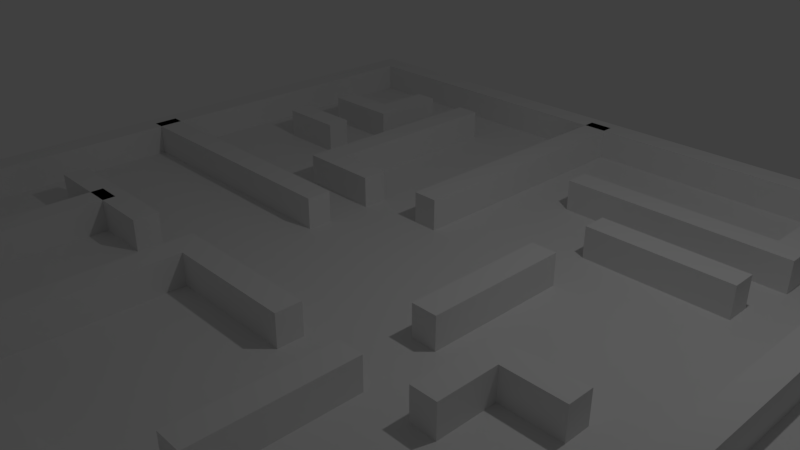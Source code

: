 # Source: simplemaze.blend  (saved by Blender 2.78.0; exported with 4.5.12 LTS)
import bpy
from mathutils import Matrix  # noqa: F401  (used for matrix-valued properties, if any)

bpy.ops.wm.read_factory_settings(use_empty=True)
scene = bpy.context.scene
scene.name = 'Scene'

# ---- collections
col_collection_1 = bpy.data.collections.new('Collection 1'); scene.collection.children.link(col_collection_1)

# ---- materials (node trees are filled in below, after node groups)
mat_material = bpy.data.materials.new('Material')
mat_material.alpha_threshold = 0.0
mat_material.use_transparent_shadow = False
mat_material.roughness = 0.5
mat_material.line_color = (0.0, 0.0, 0.0, 1.0)

# ---- material node trees

# ---- world
world_world = bpy.data.worlds.new('World'); scene.world = world_world
world_world.color = (0.05088, 0.05088, 0.05088)
world_world.use_sun_shadow = False
world_world.sun_shadow_jitter_overblur = 0.0
world_world.cycles.sampling_method = 'MANUAL'

# ---- cameras
cam_camera = bpy.data.cameras.new('Camera')
cam_camera.clip_end = 100.0
cam_camera.lens = 35.0
cam_camera.sensor_width = 32.0
cam_camera.sensor_height = 18.0
cam_camera.ortho_scale = 7.314
cam_camera.dof.focus_distance = 0.0
cam_camera.dof.aperture_fstop = 128.0

# ---- lights
light_lamp = bpy.data.lights.new('Lamp', 'POINT')
light_lamp.transmission_factor = 0.0
light_lamp.cutoff_distance = 30.0
light_lamp.energy = 100.0
light_lamp.shadow_buffer_clip_start = 1.001
light_lamp.shadow_soft_size = 0.1
light_lamp.shadow_maximum_resolution = 0.006
light_lamp.use_absolute_resolution = True

# ---- meshes
me_plane_001 = bpy.data.meshes.new('Plane.001')
me_plane_001.from_pydata([(-6.0, -6.0, -0.04504), (6.0, -6.0, -0.04504), (-6.0, 6.0, -0.04504), (6.0, 6.0, -0.04504), (-6.0, 6.0, 0.05496), (-6.0, -6.0, 0.05496), (6.0, -6.0, 0.05496), (6.0, 6.0, 0.05496)], [], [(0, 2, 3, 1), (5, 6, 7, 4), (0, 1, 6, 5), (1, 3, 7, 6), (2, 0, 5, 4), (3, 2, 4, 7)])
_uv = me_plane_001.uv_layers.new(name='UVMap')
_uv.uv.foreach_set('vector', [0.9677, 0.5, 1.442e-07, 0.5, 0.0, 7.451e-08, 0.9677, 0.0, 1.442e-07, 1.0, 0.0, 0.5, 0.9677, 0.5, 0.9677, 1.0, 0.9758, 0.5, 0.9758, 0.0, 0.9839, 0.0, 0.9839, 0.5, 0.9758, 0.0, 0.9758, 0.5, 0.9677, 0.5, 0.9677, 0.0, 1.0, 0.0, 1.0, 0.5, 0.9919, 0.5, 0.9919, 0.0, 0.9919, 0.0, 0.9919, 0.5, 0.9839, 0.5, 0.9839, 0.0])
me_plane_001.use_remesh_preserve_volume = False
me_plane_001.use_remesh_preserve_attributes = False
me_plane_001.use_mirror_vertex_groups = False
me_plane_001.update()
me_plane = bpy.data.meshes.new('Plane')
me_plane.from_pydata([(-3.0, -1.822, 0.0), (-3.178, -4.0, 0.0), (-2.0, -1.822, 0.0), (-4.0, -1.822, 0.0), (-2.822, 2.822, 0.0), (0.0, -5.179, 0.0), (5.179, -5.179, 0.0), (-0.8215, -5.179, 0.0), (-5.179, -5.179, 0.0), (-5.179, 5.179, 0.0), (5.179, 5.179, 0.0), (-4.0, 2.822, 0.0), (-2.822, 4.0, 0.0), (-4.0, 2.178, 0.0), (-2.178, 4.0, 0.0), (-3.0, 2.178, 0.0), (-5.0, -0.1785, 0.0), (-1.0, 0.8215, 0.0), (-2.178, 0.8215, 0.0), (-1.0, -0.1785, 0.0), (-0.8215, -2.178, 0.0), (0.1785, 1.0, 0.0), (0.1785, 5.0, 0.0), (2.178, 0.0, 0.0), (2.178, 1.0, 0.0), (1.0, 2.822, 0.0), (4.179, 2.822, 0.0), (4.179, 4.0, 0.0), (4.0, 2.178, 0.0), (1.0, -2.178, 0.0), (2.0, 2.178, 0.0), (2.178, -1.0, 0.0), (1.822, -2.0, 0.0), (1.822, -4.0, 0.0), (2.822, -0.8215, 0.0), (2.822, -2.0, 0.0), (4.0, -0.8215, 0.0), (-3.0, -1.822, 0.5), (-3.178, -4.0, 0.5), (-2.0, -1.822, 0.5), (-4.0, -1.822, 0.5), (-2.822, 2.822, 0.5), (0.0, -5.179, 0.5), (5.179, -5.179, 0.5), (-0.8215, -5.179, 0.5), (-5.179, -5.179, 0.5), (-5.179, 5.179, 0.5), (5.179, 5.179, 0.5), (-4.0, 2.822, 0.5), (-2.822, 4.0, 0.5), (-4.0, 2.178, 0.5), (-2.178, 4.0, 0.5), (-3.0, 2.178, 0.5), (-5.0, -0.1785, 0.5), (-1.0, 0.8215, 0.5), (-2.178, 0.8215, 0.5), (-1.0, -0.1785, 0.5), (-0.8215, -2.178, 0.5), (0.1785, 1.0, 0.5), (0.1785, 5.0, 0.5), (2.178, 0.0, 0.5), (2.178, 1.0, 0.5), (1.0, 2.822, 0.5), (4.179, 2.822, 0.5), (4.179, 4.0, 0.5), (4.0, 2.178, 0.5), (1.0, -2.178, 0.5), (2.0, 2.178, 0.5), (2.178, -1.0, 0.5), (1.822, -2.0, 0.5), (1.822, -4.0, 0.5), (2.822, -0.8215, 0.5), (2.822, -2.0, 0.5), (4.0, -0.8215, 0.5), (-3.178, -2.0, 0.5), (-3.0, -1.822, 0.5), (-3.178, -2.0, 0.0), (-3.0, -1.822, 0.0), (-3.0, -2.178, 0.0), (-2.822, -4.0, 0.0), (-2.0, -2.178, 0.0), (-4.0, -2.178, 0.0), (-3.178, 3.178, 0.0), (0.0, -4.821, 0.0), (4.821, -4.821, 0.0), (-1.178, -4.821, 0.0), (-4.821, -4.821, 0.0), (-4.821, 4.821, 0.0), (4.821, 4.821, 0.0), (-4.0, 3.178, 0.0), (-3.178, 4.0, 0.0), (-4.0, 1.822, 0.0), (-1.822, 4.0, 0.0), (-3.0, 1.822, 0.0), (-5.0, 0.1785, 0.0), (-1.0, 1.178, 0.0), (-1.822, 1.178, 0.0), (-1.0, 0.1785, 0.0), (-1.178, -1.822, 0.0), (-0.1785, 1.0, 0.0), (-0.1785, 5.0, 0.0), (1.822, 0.0, 0.0), (1.822, 1.0, 0.0), (1.0, 3.178, 0.0), (3.822, 3.178, 0.0), (3.822, 4.0, 0.0), (4.0, 1.822, 0.0), (1.0, -1.822, 0.0), (2.0, 1.822, 0.0), (1.822, -1.0, 0.0), (2.178, -2.0, 0.0), (2.178, -4.0, 0.0), (3.178, -1.178, 0.0), (3.178, -2.0, 0.0), (4.0, -1.178, 0.0), (-3.0, -2.178, 0.5), (-2.822, -4.0, 0.5), (-2.0, -2.178, 0.5), (-4.0, -2.178, 0.5), (-3.178, 3.178, 0.5), (0.0, -4.821, 0.5), (4.821, -4.821, 0.5), (-1.178, -4.821, 0.5), (-4.821, -4.821, 0.5), (-4.821, 4.821, 0.5), (4.821, 4.821, 0.5), (-4.0, 3.178, 0.5), (-3.178, 4.0, 0.5), (-4.0, 1.822, 0.5), (-1.822, 4.0, 0.5), (-3.0, 1.822, 0.5), (-5.0, 0.1785, 0.5), (-1.0, 1.178, 0.5), (-1.822, 1.178, 0.5), (-1.0, 0.1785, 0.5), (-1.178, -1.822, 0.5), (-0.1785, 1.0, 0.5), (-0.1785, 5.0, 0.5), (1.822, 0.0, 0.5), (1.822, 1.0, 0.5), (1.0, 3.178, 0.5), (3.822, 3.178, 0.5), (3.822, 4.0, 0.5), (4.0, 1.822, 0.5), (1.0, -1.822, 0.5), (2.0, 1.822, 0.5), (1.822, -1.0, 0.5), (2.178, -2.0, 0.5), (2.178, -4.0, 0.5), (3.178, -1.178, 0.5), (3.178, -2.0, 0.5), (4.0, -1.178, 0.5), (-2.822, -2.0, 0.5), (-3.0, -2.178, 0.5), (-2.822, -2.0, 0.0), (-3.0, -2.178, 0.0)], [], [(7, 20, 57, 44), (10, 9, 46, 47), (34, 35, 72, 71), (76, 1, 38, 74), (21, 22, 59, 58), (11, 4, 41, 48), (36, 34, 71, 73), (2, 77, 75, 39), (23, 24, 61, 60), (4, 12, 49, 41), (31, 23, 60, 68), (0, 3, 40, 37), (25, 26, 63, 62), (14, 18, 55, 51), (5, 6, 43, 42), (26, 27, 64, 63), (15, 13, 50, 52), (6, 10, 47, 43), (20, 29, 66, 57), (18, 17, 54, 55), (8, 7, 44, 45), (28, 30, 67, 65), (16, 19, 56, 53), (9, 8, 45, 46), (32, 33, 70, 69), (85, 122, 135, 98), (88, 125, 124, 87), (112, 149, 150, 113), (154, 152, 116, 79), (99, 136, 137, 100), (89, 126, 119, 82), (114, 151, 149, 112), (80, 117, 153, 155), (101, 138, 139, 102), (82, 119, 127, 90), (109, 146, 138, 101), (78, 115, 118, 81), (103, 140, 141, 104), (92, 129, 133, 96), (83, 120, 121, 84), (104, 141, 142, 105), (93, 130, 128, 91), (84, 121, 125, 88), (98, 135, 144, 107), (96, 133, 132, 95), (86, 123, 122, 85), (106, 143, 145, 108), (94, 131, 134, 97), (87, 124, 123, 86), (110, 147, 148, 111), (1, 76, 154, 79), (77, 2, 80, 155), (3, 0, 78, 81), (6, 5, 83, 84), (10, 6, 84, 88), (7, 8, 86, 85), (8, 9, 87, 86), (9, 10, 88, 87), (4, 11, 89, 82), (12, 4, 82, 90), (18, 14, 92, 96), (13, 15, 93, 91), (17, 18, 96, 95), (19, 16, 94, 97), (20, 7, 85, 98), (22, 21, 99, 100), (24, 23, 101, 102), (26, 25, 103, 104), (27, 26, 104, 105), (29, 20, 98, 107), (30, 28, 106, 108), (33, 32, 110, 111), (35, 34, 112, 113), (34, 36, 114, 112), (23, 31, 109, 101), (74, 38, 116, 152), (39, 75, 153, 117), (37, 40, 118, 115), (42, 43, 121, 120), (43, 47, 125, 121), (45, 44, 122, 123), (46, 45, 123, 124), (47, 46, 124, 125), (48, 41, 119, 126), (41, 49, 127, 119), (51, 55, 133, 129), (52, 50, 128, 130), (55, 54, 132, 133), (53, 56, 134, 131), (44, 57, 135, 122), (58, 59, 137, 136), (60, 61, 139, 138), (62, 63, 141, 140), (63, 64, 142, 141), (57, 66, 144, 135), (65, 67, 145, 143), (69, 70, 148, 147), (71, 72, 150, 149), (73, 71, 149, 151), (68, 60, 138, 146), (72, 35, 113, 150), (38, 1, 79, 116), (75, 77, 155, 153), (59, 22, 100, 137), (21, 58, 136, 99), (11, 48, 126, 89), (36, 73, 151, 114), (2, 39, 117, 80), (61, 24, 102, 139), (49, 12, 90, 127), (31, 68, 146, 109), (40, 3, 81, 118), (25, 62, 140, 103), (14, 51, 129, 92), (5, 42, 120, 83), (64, 27, 105, 142), (50, 13, 91, 128), (15, 52, 130, 93), (66, 29, 107, 144), (54, 17, 95, 132), (67, 30, 108, 145), (28, 65, 143, 106), (56, 19, 97, 134), (16, 53, 131, 94), (70, 33, 111, 148), (32, 69, 147, 110), (0, 37, 115, 78), (76, 74, 152, 154)])
_uv = me_plane.uv_layers.new(name='UVMap')
_uv.uv.foreach_set('vector', [0.299, 0.0206, 0.299, 0.1753, 0.2684, 0.1753, 0.2684, 0.0206, 0.07442, 0.0206, 0.07442, 0.5547, 0.0439, 0.5547, 0.0439, 0.0206, 0.227, 0.8273, 0.227, 0.888, 0.1965, 0.888, 0.1965, 0.8273, 0.06352, 0.7794, 0.06352, 0.8825, 0.033, 0.8825, 0.033, 0.7794, 0.2881, 0.1845, 0.2881, 0.3908, 0.2575, 0.3908, 0.2575, 0.1845, 0.2488, 0.8641, 0.2488, 0.8033, 0.2793, 0.8033, 0.2793, 0.8641, 0.299, 0.4515, 0.299, 0.5123, 0.2684, 0.5123, 0.2684, 0.4515, 0.1355, 0.8973, 0.1355, 0.8457, 0.166, 0.8457, 0.166, 0.8973, 0.3905, 0.4423, 0.3905, 0.4939, 0.36, 0.4939, 0.36, 0.4423, 0.1965, 0.8273, 0.1965, 0.888, 0.166, 0.888, 0.166, 0.8273, 0.3905, 0.3908, 0.3905, 0.4423, 0.36, 0.4423, 0.36, 0.3908, 0.3818, 0.8973, 0.3818, 0.8457, 0.4123, 0.8457, 0.4123, 0.8973, 0.1049, 0.8457, 0.1049, 0.6818, 0.1355, 0.6818, 0.1355, 0.8457, 0.166, 0.6818, 0.166, 0.8457, 0.1355, 0.8457, 0.1355, 0.6818, 0.1965, 0.4515, 0.1965, 0.1845, 0.227, 0.1845, 0.227, 0.4515, 0.3295, 0.4515, 0.3295, 0.5123, 0.299, 0.5123, 0.299, 0.4515, 0.3513, 0.8973, 0.3513, 0.8457, 0.3818, 0.8457, 0.3818, 0.8973, 0.0439, 0.0206, 0.0439, 0.5547, 0.01338, 0.5547, 0.01338, 0.0206, 0.384, 0.6118, 0.384, 0.5179, 0.4145, 0.5179, 0.4145, 0.6118, 0.2793, 0.8641, 0.2793, 0.8033, 0.3099, 0.8033, 0.3099, 0.8641, 0.2488, 0.7425, 0.2488, 0.5179, 0.2793, 0.5179, 0.2793, 0.7425, 0.36, 0.3908, 0.36, 0.4939, 0.3295, 0.4939, 0.3295, 0.3908, 0.2881, 0.3908, 0.2881, 0.1845, 0.3186, 0.1845, 0.3186, 0.3908, 0.1049, 0.0206, 0.1049, 0.5547, 0.07442, 0.5547, 0.07442, 0.0206, 0.3905, 0.0206, 0.3905, 0.1237, 0.36, 0.1237, 0.36, 0.0206, 0.3295, 0.1753, 0.299, 0.1753, 0.299, 0.0206, 0.3295, 0.0206, 0.1965, 0.5179, 0.166, 0.5179, 0.166, 0.0206, 0.1965, 0.0206, 0.3099, 0.9065, 0.2793, 0.9065, 0.2793, 0.8641, 0.3099, 0.8641, 0.06352, 0.7794, 0.09404, 0.7794, 0.09404, 0.8825, 0.06352, 0.8825, 0.3404, 0.7241, 0.3099, 0.7241, 0.3099, 0.5179, 0.3404, 0.5179, 0.421, 0.1661, 0.3905, 0.1661, 0.3905, 0.1237, 0.421, 0.1237, 0.4123, 0.0206, 0.4428, 0.0206, 0.4428, 0.06296, 0.4123, 0.06296, 0.36, 0.1237, 0.3905, 0.1237, 0.3905, 0.1753, 0.36, 0.1753, 0.4123, 0.7941, 0.3818, 0.7941, 0.3818, 0.7425, 0.4123, 0.7425, 0.4428, 0.1053, 0.4123, 0.1053, 0.4123, 0.06296, 0.4428, 0.06296, 0.4123, 0.8457, 0.3818, 0.8457, 0.3818, 0.7941, 0.4123, 0.7941, 0.1049, 0.8457, 0.1355, 0.8457, 0.1355, 0.8973, 0.1049, 0.8973, 0.227, 0.8273, 0.1965, 0.8273, 0.1965, 0.6818, 0.227, 0.6818, 0.1965, 0.8273, 0.166, 0.8273, 0.166, 0.6818, 0.1965, 0.6818, 0.2575, 0.4331, 0.227, 0.4331, 0.227, 0.1845, 0.2575, 0.1845, 0.2793, 0.9065, 0.2488, 0.9065, 0.2488, 0.8641, 0.2793, 0.8641, 0.3208, 0.8457, 0.3513, 0.8457, 0.3513, 0.8973, 0.3208, 0.8973, 0.166, 0.5179, 0.1355, 0.5179, 0.1355, 0.0206, 0.166, 0.0206, 0.3295, 0.0206, 0.36, 0.0206, 0.36, 0.1329, 0.3295, 0.1329, 0.36, 0.1753, 0.3295, 0.1753, 0.3295, 0.1329, 0.36, 0.1329, 0.3491, 0.3724, 0.3186, 0.3724, 0.3186, 0.1845, 0.3491, 0.1845, 0.3513, 0.7425, 0.3818, 0.7425, 0.3818, 0.8457, 0.3513, 0.8457, 0.3099, 0.7241, 0.2793, 0.7241, 0.2793, 0.5179, 0.3099, 0.5179, 0.1355, 0.5179, 0.1049, 0.5179, 0.1049, 0.0206, 0.1355, 0.0206, 0.3513, 0.8457, 0.3208, 0.8457, 0.3208, 0.7425, 0.3513, 0.7425, 0.8779, 0.787, 0.8301, 0.787, 0.8301, 0.7769, 0.8779, 0.7769, 0.7515, 0.7839, 0.7275, 0.7839, 0.7275, 0.7738, 0.7515, 0.7738, 0.7515, 0.7738, 0.7754, 0.7738, 0.7754, 0.7839, 0.7515, 0.7839, 0.9921, 0.3764, 0.7726, 0.3764, 0.7726, 0.3636, 0.977, 0.3636, 0.9921, 0.00539, 0.9921, 0.3764, 0.977, 0.3636, 0.977, 0.01818, 0.7377, 0.3764, 0.553, 0.3764, 0.5681, 0.3636, 0.7226, 0.3636, 0.553, 0.3764, 0.553, 0.00539, 0.5681, 0.01818, 0.5681, 0.3636, 0.553, 0.00539, 0.9921, 0.00539, 0.977, 0.01818, 0.5681, 0.01818, 0.9189, 0.8264, 0.9189, 0.8598, 0.9104, 0.8598, 0.9104, 0.8365, 0.8908, 0.8264, 0.9189, 0.8264, 0.9104, 0.8365, 0.8908, 0.8365, 0.8626, 0.9266, 0.7865, 0.9266, 0.7865, 0.9164, 0.854, 0.9164, 0.6318, 0.7728, 0.6558, 0.7728, 0.6558, 0.7829, 0.6318, 0.7829, 0.8626, 0.8932, 0.8626, 0.9266, 0.854, 0.9164, 0.854, 0.8932, 0.7865, 0.8072, 0.8822, 0.8072, 0.8822, 0.8173, 0.7865, 0.8173, 0.7377, 0.2689, 0.7377, 0.3764, 0.7226, 0.3636, 0.7226, 0.2561, 0.6318, 0.793, 0.7275, 0.793, 0.7275, 0.8032, 0.6318, 0.8032, 0.9583, 0.8699, 0.9343, 0.8699, 0.9343, 0.8598, 0.9583, 0.8598, 0.8036, 0.9266, 0.8796, 0.9266, 0.8796, 0.9367, 0.8121, 0.9367, 0.8036, 0.9599, 0.8036, 0.9266, 0.8121, 0.9367, 0.8121, 0.9599, 0.815, 0.2689, 0.7377, 0.2689, 0.7226, 0.2561, 0.815, 0.2561, 0.5558, 0.7839, 0.6036, 0.7839, 0.6036, 0.794, 0.5558, 0.794, 0.7754, 0.794, 0.7275, 0.794, 0.7275, 0.7839, 0.7754, 0.7839, 0.7839, 0.8507, 0.7839, 0.8841, 0.7754, 0.874, 0.7754, 0.8507, 0.7839, 0.8841, 0.7557, 0.8841, 0.7557, 0.874, 0.7754, 0.874, 0.9343, 0.8699, 0.9104, 0.8699, 0.9104, 0.8598, 0.9343, 0.8598, 0.7275, 0.793, 0.6797, 0.793, 0.6797, 0.7829, 0.7275, 0.7829, 0.9386, 0.7839, 0.9147, 0.7839, 0.9147, 0.7738, 0.9386, 0.7738, 0.9625, 0.7839, 0.9386, 0.7839, 0.9386, 0.7738, 0.9625, 0.7738, 0.7726, 0.3764, 0.9921, 0.3764, 0.977, 0.3892, 0.7726, 0.3892, 0.9921, 0.3764, 0.9921, 0.7474, 0.977, 0.7346, 0.977, 0.3892, 0.553, 0.3764, 0.7377, 0.3764, 0.7226, 0.3892, 0.5681, 0.3892, 0.553, 0.7474, 0.553, 0.3764, 0.5681, 0.3892, 0.5681, 0.7346, 0.9921, 0.7474, 0.553, 0.7474, 0.5681, 0.7346, 0.977, 0.7346, 0.7275, 0.8557, 0.7275, 0.8224, 0.7361, 0.8325, 0.7361, 0.8557, 0.7275, 0.8224, 0.7557, 0.8224, 0.7557, 0.8325, 0.7361, 0.8325, 0.5558, 0.8507, 0.6318, 0.8507, 0.6233, 0.8608, 0.5558, 0.8608, 0.9147, 0.7839, 0.8908, 0.7839, 0.8908, 0.7738, 0.9147, 0.7738, 0.6318, 0.8507, 0.6318, 0.8841, 0.6233, 0.8841, 0.6233, 0.8608, 0.7275, 0.8133, 0.6318, 0.8133, 0.6318, 0.8032, 0.7275, 0.8032, 0.7377, 0.3764, 0.7377, 0.4839, 0.7226, 0.4966, 0.7226, 0.3892, 0.7865, 0.7971, 0.8822, 0.7971, 0.8822, 0.8072, 0.7865, 0.8072, 0.8865, 0.8699, 0.8626, 0.8699, 0.8626, 0.8598, 0.8865, 0.8598, 0.7865, 0.8598, 0.8626, 0.8598, 0.854, 0.8699, 0.7865, 0.8699, 0.8626, 0.8598, 0.8626, 0.8932, 0.854, 0.8932, 0.854, 0.8699, 0.7377, 0.4839, 0.815, 0.4839, 0.815, 0.4966, 0.7226, 0.4966, 0.8301, 0.787, 0.8779, 0.787, 0.8779, 0.7971, 0.8301, 0.7971, 0.6797, 0.793, 0.6318, 0.793, 0.6318, 0.7829, 0.6797, 0.7829, 0.8796, 0.9266, 0.9078, 0.9266, 0.9078, 0.9367, 0.8882, 0.9367, 0.8796, 0.9599, 0.8796, 0.9266, 0.8882, 0.9367, 0.8882, 0.9599, 0.9104, 0.8699, 0.8865, 0.8699, 0.8865, 0.8598, 0.9104, 0.8598, 0.4363, 0.3392, 0.4363, 0.365, 0.4145, 0.365, 0.4145, 0.3392, 0.4363, 0.5694, 0.4363, 0.5952, 0.4145, 0.5952, 0.4145, 0.5694, 0.9583, 0.8679, 0.9702, 0.8679, 0.9702, 0.878, 0.9583, 0.878, 0.9557, 0.9296, 0.9677, 0.9296, 0.9677, 0.9397, 0.9557, 0.9397, 0.4145, 0.3392, 0.4145, 0.3134, 0.4363, 0.3134, 0.4363, 0.3392, 0.166, 0.9138, 0.166, 0.888, 0.1878, 0.888, 0.1878, 0.9138, 0.4275, 0.7149, 0.4275, 0.6891, 0.4493, 0.6891, 0.4493, 0.7149, 0.4428, 0.1495, 0.4428, 0.1753, 0.421, 0.1753, 0.421, 0.1495, 0.4493, 0.6634, 0.4493, 0.6891, 0.4275, 0.6891, 0.4275, 0.6634, 0.4428, 0.1237, 0.4428, 0.1495, 0.421, 0.1495, 0.421, 0.1237, 0.4275, 0.6376, 0.4275, 0.6118, 0.4493, 0.6118, 0.4493, 0.6376, 0.1267, 0.8973, 0.1267, 0.923, 0.1049, 0.923, 0.1049, 0.8973, 0.4145, 0.3134, 0.4145, 0.2876, 0.4363, 0.2876, 0.4363, 0.3134, 0.1267, 0.923, 0.1267, 0.8973, 0.1485, 0.8973, 0.1485, 0.923, 0.384, 0.7407, 0.384, 0.7149, 0.4058, 0.7149, 0.4058, 0.7407, 0.4058, 0.7407, 0.4058, 0.7149, 0.4275, 0.7149, 0.4275, 0.7407, 0.4493, 0.7149, 0.4493, 0.7407, 0.4275, 0.7407, 0.4275, 0.7149, 0.1878, 0.9138, 0.1878, 0.888, 0.2096, 0.888, 0.2096, 0.9138, 0.4363, 0.2619, 0.4363, 0.2876, 0.4145, 0.2876, 0.4145, 0.2619, 0.4145, 0.5436, 0.4145, 0.5179, 0.4363, 0.5179, 0.4363, 0.5436, 0.4493, 0.6376, 0.4493, 0.6634, 0.4275, 0.6634, 0.4275, 0.6376, 0.3208, 0.923, 0.3208, 0.8973, 0.3425, 0.8973, 0.3425, 0.923, 0.4145, 0.3908, 0.4145, 0.365, 0.4363, 0.365, 0.4363, 0.3908, 0.9677, 0.9498, 0.9557, 0.9498, 0.9557, 0.9397, 0.9677, 0.9397, 0.3643, 0.8973, 0.3643, 0.923, 0.3425, 0.923, 0.3425, 0.8973, 0.4145, 0.2619, 0.4145, 0.2361, 0.4363, 0.2361, 0.4363, 0.2619, 0.8104, 0.7829, 0.7985, 0.7829, 0.7985, 0.7728, 0.8104, 0.7728, 0.9677, 0.9599, 0.9557, 0.9599, 0.9557, 0.9498, 0.9677, 0.9498])
me_plane.materials.append(mat_material)
me_plane.use_remesh_preserve_volume = False
me_plane.use_remesh_preserve_attributes = False
me_plane.use_mirror_vertex_groups = False
me_plane.update()

# ---- objects
ob_floor = bpy.data.objects.new('Floor', me_plane_001)
ob_walls = bpy.data.objects.new('Walls', me_plane)
ob_lamp = bpy.data.objects.new('Lamp', light_lamp)
ob_camera = bpy.data.objects.new('Camera', cam_camera)

# ---- transforms, parenting, visibility, modifiers, constraints
ob_floor.location = (0.0, 0.0, 0.0)
ob_floor.lineart.crease_threshold = 0.0
ob_walls.location = (0.0, 0.0, 0.0)
ob_walls.lineart.crease_threshold = 0.0
ob_lamp.location = (4.076, 1.005, 5.904)
ob_lamp.rotation_euler = (0.6503, 0.05522, 1.866)
ob_lamp.lock_rotations_4d = False
ob_lamp.empty_display_type = 'ARROWS'
ob_lamp.color = (0.0, 0.0, 0.0, 0.0)
ob_lamp.lineart.crease_threshold = 0.0
ob_camera.location = (7.481, -6.508, 5.344)
ob_camera.rotation_euler = (1.109, 0.0, 0.8149)
ob_camera.lock_rotations_4d = False
ob_camera.empty_display_type = 'ARROWS'
ob_camera.color = (0.0, 0.0, 0.0, 0.0)
ob_camera.display_type = 'WIRE'
ob_camera.lineart.crease_threshold = 0.0

# ---- collection membership
col_collection_1.objects.link(ob_floor)
col_collection_1.objects.link(ob_walls)
col_collection_1.objects.link(ob_lamp)
col_collection_1.objects.link(ob_camera)

# ---- scene / render settings (as saved in the file)
scene.camera = ob_camera
scene.frame_start = 1; scene.frame_end = 250; scene.frame_set(1)
scene.render.engine = 'BLENDER_EEVEE_NEXT'
scene.render.resolution_percentage = 50
scene.render.dither_intensity = 0.0
scene.cycles.use_denoising = False
scene.cycles.samples = 128
scene.cycles.sampling_pattern = 'TABULATED_SOBOL'
scene.cycles.light_sampling_threshold = 0.0
scene.cycles.use_adaptive_sampling = False
scene.cycles.use_light_tree = False
scene.cycles.blur_glossy = 0.0
scene.cycles.sample_clamp_indirect = 0.0
scene.view_settings.view_transform = 'Standard'
bpy.context.view_layer.update()
